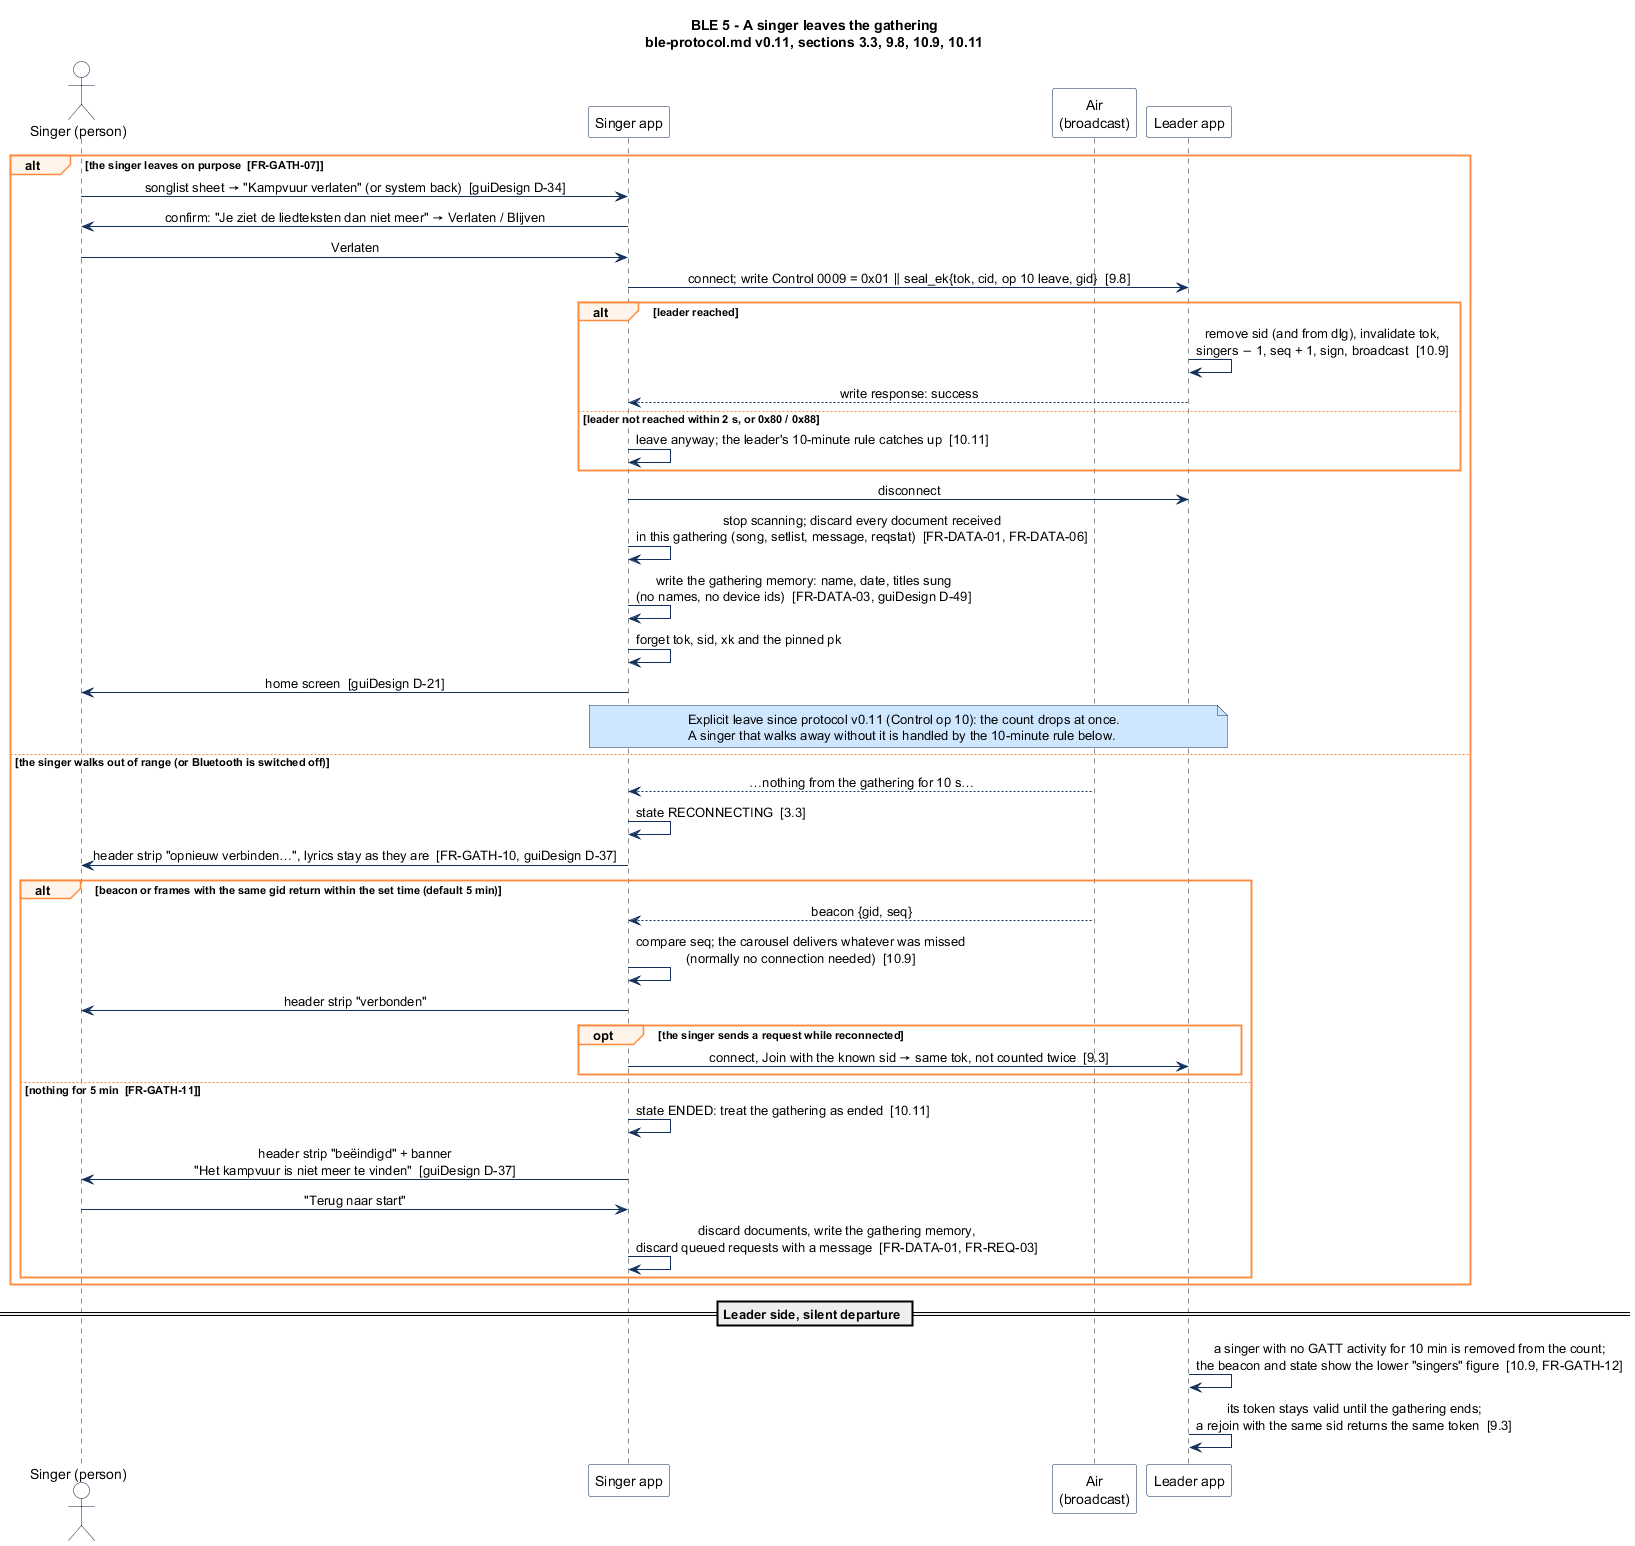

The diagram above was rendered by PlantUML. Its source (embedded in the PNG):
@startuml seq-05-singer-leaves
' Zangbundel BLE protocol, document v0.10, protocol 1.0 - sections 3.3, 10.9, 10.11
' Scenario 5: a singer leaves the gathering (voluntarily, or by walking out of range).
' Render: java -jar plantuml.jar -charset UTF-8 -tsvg -tpng seq-05-singer-leaves.puml

title BLE 5 - A singer leaves the gathering\nble-protocol.md v0.11, sections 3.3, 9.8, 10.9, 10.11

skinparam shadowing false
skinparam defaultFontName "Segoe UI, Roboto, sans-serif"
skinparam sequenceMessageAlign center
skinparam ParticipantBackgroundColor #FFFFFF
skinparam ParticipantBorderColor #0B2545
skinparam ActorBackgroundColor #FFFFFF
skinparam ActorBorderColor #0B2545
skinparam NoteBackgroundColor #CFE6FF
skinparam NoteBorderColor #13315C
skinparam SequenceGroupBorderColor #FF8A3D
skinparam SequenceGroupBackgroundColor #FFF4EA
skinparam ArrowColor #13315C

actor "Singer (person)" as U
participant "Singer app" as S
participant "Air\n(broadcast)" as AIR
participant "Leader app" as L

alt the singer leaves on purpose  [FR-GATH-07]
  U -> S : songlist sheet → "Kampvuur verlaten" (or system back)  [guiDesign D-34]
  S -> U : confirm: "Je ziet de liedteksten dan niet meer" → Verlaten / Blijven
  U -> S : Verlaten
  S -> L : connect; write Control 0009 = 0x01 ‖ seal_ek{tok, cid, op 10 leave, gid}  [9.8]
  alt leader reached
    L -> L : remove sid (and from dlg), invalidate tok,\nsingers − 1, seq + 1, sign, broadcast  [10.9]
    L --> S : write response: success
  else leader not reached within 2 s, or 0x80 / 0x88
    S -> S : leave anyway; the leader's 10-minute rule catches up  [10.11]
  end
  S -> L : disconnect
  S -> S : stop scanning; discard every document received\nin this gathering (song, setlist, message, reqstat)  [FR-DATA-01, FR-DATA-06]
  S -> S : write the gathering memory: name, date, titles sung\n(no names, no device ids)  [FR-DATA-03, guiDesign D-49]
  S -> S : forget tok, sid, xk and the pinned pk
  S -> U : home screen  [guiDesign D-21]
  note over S, L : Explicit leave since protocol v0.11 (Control op 10): the count drops at once.\nA singer that walks away without it is handled by the 10-minute rule below.
else the singer walks out of range (or Bluetooth is switched off)
  AIR --> S : …nothing from the gathering for 10 s…
  S -> S : state RECONNECTING  [3.3]
  S -> U : header strip "opnieuw verbinden…", lyrics stay as they are  [FR-GATH-10, guiDesign D-37]
  alt beacon or frames with the same gid return within the set time (default 5 min)
    AIR --> S : beacon {gid, seq}
    S -> S : compare seq; the carousel delivers whatever was missed\n(normally no connection needed)  [10.9]
    S -> U : header strip "verbonden"
    opt the singer sends a request while reconnected
      S -> L : connect, Join with the known sid → same tok, not counted twice  [9.3]
    end
  else nothing for 5 min  [FR-GATH-11]
    S -> S : state ENDED: treat the gathering as ended  [10.11]
    S -> U : header strip "beëindigd" + banner\n"Het kampvuur is niet meer te vinden"  [guiDesign D-37]
    U -> S : "Terug naar start"
    S -> S : discard documents, write the gathering memory,\ndiscard queued requests with a message  [FR-DATA-01, FR-REQ-03]
  end
end

== Leader side, silent departure ==
L -> L : a singer with no GATT activity for 10 min is removed from the count;\nthe beacon and state show the lower "singers" figure  [10.9, FR-GATH-12]
L -> L : its token stays valid until the gathering ends;\na rejoin with the same sid returns the same token  [9.3]
@enduml